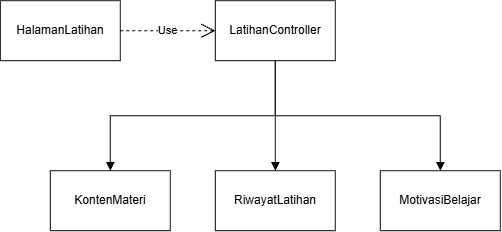

The diagram above was exported from draw.io. Its source (the exported page's mxGraphModel, read from the mxfile embedded in the PNG):
<mxGraphModel dx="643" dy="947" grid="1" gridSize="10" guides="1" tooltips="1" connect="1" arrows="1" fold="1" page="1" pageScale="1" pageWidth="850" pageHeight="1100" math="0" shadow="0">
  <root>
    <mxCell id="0" />
    <mxCell id="1" parent="0" />
    <mxCell id="KZ3WnO9K7pS5mm9zV6we-1" parent="1" style="rounded=0;whiteSpace=wrap;html=1;" value="HalamanLatihan" vertex="1">
      <mxGeometry height="60" width="120" x="150" y="90" as="geometry" />
    </mxCell>
    <mxCell id="KZ3WnO9K7pS5mm9zV6we-2" parent="1" style="rounded=0;whiteSpace=wrap;html=1;" value="LatihanController" vertex="1">
      <mxGeometry height="60" width="120" x="365" y="90" as="geometry" />
    </mxCell>
    <mxCell id="KZ3WnO9K7pS5mm9zV6we-3" parent="1" style="rounded=0;whiteSpace=wrap;html=1;" value="KontenMateri" vertex="1">
      <mxGeometry height="60" width="120" x="200" y="260" as="geometry" />
    </mxCell>
    <mxCell id="KZ3WnO9K7pS5mm9zV6we-4" parent="1" style="rounded=0;whiteSpace=wrap;html=1;" value="RiwayatLatihan" vertex="1">
      <mxGeometry height="60" width="120" x="365" y="260" as="geometry" />
    </mxCell>
    <mxCell id="KZ3WnO9K7pS5mm9zV6we-5" parent="1" style="rounded=0;whiteSpace=wrap;html=1;" value="MotivasiBelajar" vertex="1">
      <mxGeometry height="60" width="120" x="530" y="260" as="geometry" />
    </mxCell>
    <mxCell id="KZ3WnO9K7pS5mm9zV6we-6" edge="1" parent="1" source="KZ3WnO9K7pS5mm9zV6we-1" style="endArrow=open;endSize=12;dashed=1;html=1;rounded=0;exitX=1;exitY=0.5;exitDx=0;exitDy=0;entryX=0;entryY=0.5;entryDx=0;entryDy=0;" target="KZ3WnO9K7pS5mm9zV6we-2" value="Use">
      <mxGeometry relative="1" width="160" as="geometry">
        <mxPoint x="340" y="200" as="sourcePoint" />
        <mxPoint x="500" y="200" as="targetPoint" />
      </mxGeometry>
    </mxCell>
    <mxCell id="KZ3WnO9K7pS5mm9zV6we-7" edge="1" parent="1" source="KZ3WnO9K7pS5mm9zV6we-2" style="endArrow=block;endFill=1;html=1;edgeStyle=orthogonalEdgeStyle;align=left;verticalAlign=top;rounded=0;exitX=0.5;exitY=1;exitDx=0;exitDy=0;entryX=0.5;entryY=0;entryDx=0;entryDy=0;" target="KZ3WnO9K7pS5mm9zV6we-3" value="">
      <mxGeometry relative="1" x="-1" as="geometry">
        <mxPoint x="340" y="200" as="sourcePoint" />
        <mxPoint x="500" y="200" as="targetPoint" />
      </mxGeometry>
    </mxCell>
    <mxCell id="KZ3WnO9K7pS5mm9zV6we-11" edge="1" parent="1" source="KZ3WnO9K7pS5mm9zV6we-2" style="endArrow=block;endFill=1;html=1;edgeStyle=orthogonalEdgeStyle;align=left;verticalAlign=top;rounded=0;exitX=0.5;exitY=1;exitDx=0;exitDy=0;entryX=0.5;entryY=0;entryDx=0;entryDy=0;" target="KZ3WnO9K7pS5mm9zV6we-5" value="">
      <mxGeometry relative="1" x="-1" as="geometry">
        <mxPoint x="585" y="190" as="sourcePoint" />
        <mxPoint x="420" y="300" as="targetPoint" />
      </mxGeometry>
    </mxCell>
    <mxCell id="KZ3WnO9K7pS5mm9zV6we-12" edge="1" parent="1" source="KZ3WnO9K7pS5mm9zV6we-2" style="endArrow=block;endFill=1;html=1;edgeStyle=orthogonalEdgeStyle;align=left;verticalAlign=top;rounded=0;exitX=0.5;exitY=1;exitDx=0;exitDy=0;entryX=0.5;entryY=0;entryDx=0;entryDy=0;" target="KZ3WnO9K7pS5mm9zV6we-4" value="">
      <mxGeometry relative="1" x="-1" as="geometry">
        <mxPoint x="550" y="140" as="sourcePoint" />
        <mxPoint x="715" y="250" as="targetPoint" />
      </mxGeometry>
    </mxCell>
  </root>
</mxGraphModel>